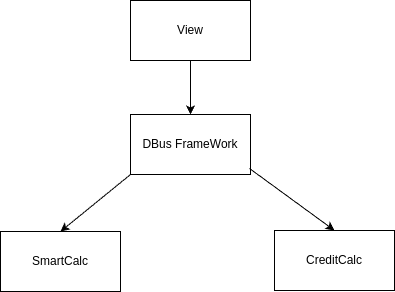

The diagram above was exported from draw.io. Its source (the exported page's mxGraphModel, read from the mxfile embedded in the PNG):
<mxGraphModel dx="1434" dy="765" grid="1" gridSize="10" guides="1" tooltips="1" connect="1" arrows="1" fold="1" page="1" pageScale="1" pageWidth="827" pageHeight="1169" math="0" shadow="0">
  <root>
    <mxCell id="0" />
    <mxCell id="1" parent="0" />
    <mxCell id="CiII-cUkzciFTlEkhogC-1" value="View" style="rounded=0;whiteSpace=wrap;html=1;" vertex="1" parent="1">
      <mxGeometry x="350" y="66" width="120" height="60" as="geometry" />
    </mxCell>
    <mxCell id="CiII-cUkzciFTlEkhogC-2" value="DBus FrameWork" style="rounded=0;whiteSpace=wrap;html=1;" vertex="1" parent="1">
      <mxGeometry x="350" y="180" width="120" height="60" as="geometry" />
    </mxCell>
    <mxCell id="CiII-cUkzciFTlEkhogC-3" value="SmartCalc" style="rounded=0;whiteSpace=wrap;html=1;" vertex="1" parent="1">
      <mxGeometry x="220" y="297" width="120" height="60" as="geometry" />
    </mxCell>
    <mxCell id="CiII-cUkzciFTlEkhogC-4" value="CreditCalc" style="rounded=0;whiteSpace=wrap;html=1;" vertex="1" parent="1">
      <mxGeometry x="494" y="296" width="120" height="60" as="geometry" />
    </mxCell>
    <mxCell id="CiII-cUkzciFTlEkhogC-5" value="" style="endArrow=classic;html=1;rounded=0;exitX=0.5;exitY=1;exitDx=0;exitDy=0;entryX=0.5;entryY=0;entryDx=0;entryDy=0;" edge="1" parent="1" source="CiII-cUkzciFTlEkhogC-1" target="CiII-cUkzciFTlEkhogC-2">
      <mxGeometry width="50" height="50" relative="1" as="geometry">
        <mxPoint x="390" y="420" as="sourcePoint" />
        <mxPoint x="440" y="370" as="targetPoint" />
      </mxGeometry>
    </mxCell>
    <mxCell id="CiII-cUkzciFTlEkhogC-6" value="" style="endArrow=classic;html=1;rounded=0;exitX=0;exitY=1;exitDx=0;exitDy=0;entryX=0.5;entryY=0;entryDx=0;entryDy=0;" edge="1" parent="1" source="CiII-cUkzciFTlEkhogC-2" target="CiII-cUkzciFTlEkhogC-3">
      <mxGeometry width="50" height="50" relative="1" as="geometry">
        <mxPoint x="390" y="420" as="sourcePoint" />
        <mxPoint x="440" y="370" as="targetPoint" />
      </mxGeometry>
    </mxCell>
    <mxCell id="CiII-cUkzciFTlEkhogC-7" value="" style="endArrow=classic;html=1;rounded=0;exitX=0.992;exitY=0.9;exitDx=0;exitDy=0;exitPerimeter=0;entryX=0.5;entryY=0;entryDx=0;entryDy=0;" edge="1" parent="1" source="CiII-cUkzciFTlEkhogC-2" target="CiII-cUkzciFTlEkhogC-4">
      <mxGeometry width="50" height="50" relative="1" as="geometry">
        <mxPoint x="390" y="420" as="sourcePoint" />
        <mxPoint x="440" y="370" as="targetPoint" />
      </mxGeometry>
    </mxCell>
  </root>
</mxGraphModel>